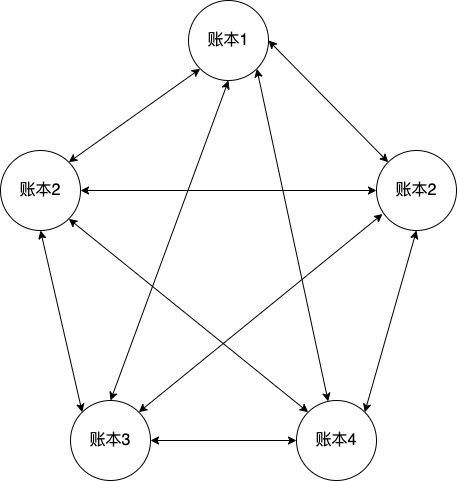

The diagram above was exported from draw.io. Its source (the exported page's mxGraphModel, read from the mxfile embedded in the PNG):
<mxGraphModel dx="954" dy="1758" grid="1" gridSize="10" guides="1" tooltips="1" connect="1" arrows="1" fold="1" page="1" pageScale="1" pageWidth="827" pageHeight="1169" math="0" shadow="0">
  <root>
    <mxCell id="0" />
    <mxCell id="1" parent="0" />
    <mxCell id="XUBFzQqTPO9hdlYrlVB7-1" style="rounded=0;orthogonalLoop=1;jettySize=auto;html=1;exitX=0.5;exitY=1;exitDx=0;exitDy=0;entryX=0;entryY=0;entryDx=0;entryDy=0;startArrow=classic;startFill=1;" edge="1" parent="1" source="XUBFzQqTPO9hdlYrlVB7-4" target="XUBFzQqTPO9hdlYrlVB7-7">
      <mxGeometry relative="1" as="geometry" />
    </mxCell>
    <mxCell id="XUBFzQqTPO9hdlYrlVB7-2" style="rounded=0;orthogonalLoop=1;jettySize=auto;html=1;exitX=1;exitY=1;exitDx=0;exitDy=0;entryX=0;entryY=0;entryDx=0;entryDy=0;startArrow=classic;startFill=1;" edge="1" parent="1" source="XUBFzQqTPO9hdlYrlVB7-4" target="XUBFzQqTPO9hdlYrlVB7-8">
      <mxGeometry relative="1" as="geometry" />
    </mxCell>
    <mxCell id="XUBFzQqTPO9hdlYrlVB7-3" style="rounded=0;orthogonalLoop=1;jettySize=auto;html=1;exitX=1;exitY=0.5;exitDx=0;exitDy=0;startArrow=classic;startFill=1;" edge="1" parent="1" source="XUBFzQqTPO9hdlYrlVB7-4" target="XUBFzQqTPO9hdlYrlVB7-10">
      <mxGeometry relative="1" as="geometry" />
    </mxCell>
    <mxCell id="XUBFzQqTPO9hdlYrlVB7-4" value="&lt;font style=&quot;font-size: 16px;&quot;&gt;账本2&lt;/font&gt;" style="ellipse;whiteSpace=wrap;html=1;aspect=fixed;" vertex="1" parent="1">
      <mxGeometry x="130" y="110" width="80" height="80" as="geometry" />
    </mxCell>
    <mxCell id="XUBFzQqTPO9hdlYrlVB7-5" style="edgeStyle=orthogonalEdgeStyle;rounded=0;orthogonalLoop=1;jettySize=auto;html=1;exitX=1;exitY=0.5;exitDx=0;exitDy=0;entryX=0;entryY=0.5;entryDx=0;entryDy=0;startArrow=classic;startFill=1;" edge="1" parent="1" source="XUBFzQqTPO9hdlYrlVB7-7" target="XUBFzQqTPO9hdlYrlVB7-8">
      <mxGeometry relative="1" as="geometry" />
    </mxCell>
    <mxCell id="XUBFzQqTPO9hdlYrlVB7-6" style="rounded=0;orthogonalLoop=1;jettySize=auto;html=1;exitX=1;exitY=0;exitDx=0;exitDy=0;entryX=0.075;entryY=0.794;entryDx=0;entryDy=0;entryPerimeter=0;startArrow=classic;startFill=1;" edge="1" parent="1" source="XUBFzQqTPO9hdlYrlVB7-7" target="XUBFzQqTPO9hdlYrlVB7-10">
      <mxGeometry relative="1" as="geometry" />
    </mxCell>
    <mxCell id="XUBFzQqTPO9hdlYrlVB7-7" value="&lt;font style=&quot;font-size: 16px;&quot;&gt;账本3&lt;/font&gt;" style="ellipse;whiteSpace=wrap;html=1;aspect=fixed;" vertex="1" parent="1">
      <mxGeometry x="200" y="360" width="80" height="80" as="geometry" />
    </mxCell>
    <mxCell id="XUBFzQqTPO9hdlYrlVB7-8" value="&lt;font style=&quot;font-size: 16px;&quot;&gt;账本4&lt;/font&gt;" style="ellipse;whiteSpace=wrap;html=1;aspect=fixed;" vertex="1" parent="1">
      <mxGeometry x="426" y="360" width="80" height="80" as="geometry" />
    </mxCell>
    <mxCell id="XUBFzQqTPO9hdlYrlVB7-9" style="rounded=0;orthogonalLoop=1;jettySize=auto;html=1;exitX=0.5;exitY=1;exitDx=0;exitDy=0;entryX=1;entryY=0;entryDx=0;entryDy=0;startArrow=classic;startFill=1;" edge="1" parent="1" source="XUBFzQqTPO9hdlYrlVB7-10" target="XUBFzQqTPO9hdlYrlVB7-8">
      <mxGeometry relative="1" as="geometry" />
    </mxCell>
    <mxCell id="XUBFzQqTPO9hdlYrlVB7-10" value="&lt;font style=&quot;font-size: 16px;&quot;&gt;账本2&lt;/font&gt;" style="ellipse;whiteSpace=wrap;html=1;aspect=fixed;" vertex="1" parent="1">
      <mxGeometry x="506" y="110" width="80" height="80" as="geometry" />
    </mxCell>
    <mxCell id="XUBFzQqTPO9hdlYrlVB7-11" style="rounded=0;orthogonalLoop=1;jettySize=auto;html=1;exitX=0;exitY=1;exitDx=0;exitDy=0;entryX=1;entryY=0;entryDx=0;entryDy=0;startArrow=classic;startFill=1;" edge="1" parent="1" source="XUBFzQqTPO9hdlYrlVB7-15" target="XUBFzQqTPO9hdlYrlVB7-4">
      <mxGeometry relative="1" as="geometry" />
    </mxCell>
    <mxCell id="XUBFzQqTPO9hdlYrlVB7-12" style="rounded=0;orthogonalLoop=1;jettySize=auto;html=1;exitX=1;exitY=0.5;exitDx=0;exitDy=0;entryX=0;entryY=0;entryDx=0;entryDy=0;startArrow=classic;startFill=1;" edge="1" parent="1" source="XUBFzQqTPO9hdlYrlVB7-15" target="XUBFzQqTPO9hdlYrlVB7-10">
      <mxGeometry relative="1" as="geometry" />
    </mxCell>
    <mxCell id="XUBFzQqTPO9hdlYrlVB7-13" style="rounded=0;orthogonalLoop=1;jettySize=auto;html=1;exitX=1;exitY=1;exitDx=0;exitDy=0;startArrow=classic;startFill=1;" edge="1" parent="1" source="XUBFzQqTPO9hdlYrlVB7-15" target="XUBFzQqTPO9hdlYrlVB7-8">
      <mxGeometry relative="1" as="geometry" />
    </mxCell>
    <mxCell id="XUBFzQqTPO9hdlYrlVB7-14" style="rounded=0;orthogonalLoop=1;jettySize=auto;html=1;exitX=0.5;exitY=1;exitDx=0;exitDy=0;entryX=0.5;entryY=0;entryDx=0;entryDy=0;startArrow=classic;startFill=1;" edge="1" parent="1" source="XUBFzQqTPO9hdlYrlVB7-15" target="XUBFzQqTPO9hdlYrlVB7-7">
      <mxGeometry relative="1" as="geometry" />
    </mxCell>
    <mxCell id="XUBFzQqTPO9hdlYrlVB7-15" value="&lt;font style=&quot;font-size: 16px;&quot;&gt;账本1&lt;/font&gt;" style="ellipse;whiteSpace=wrap;html=1;aspect=fixed;" vertex="1" parent="1">
      <mxGeometry x="318" y="-40" width="80" height="80" as="geometry" />
    </mxCell>
  </root>
</mxGraphModel>